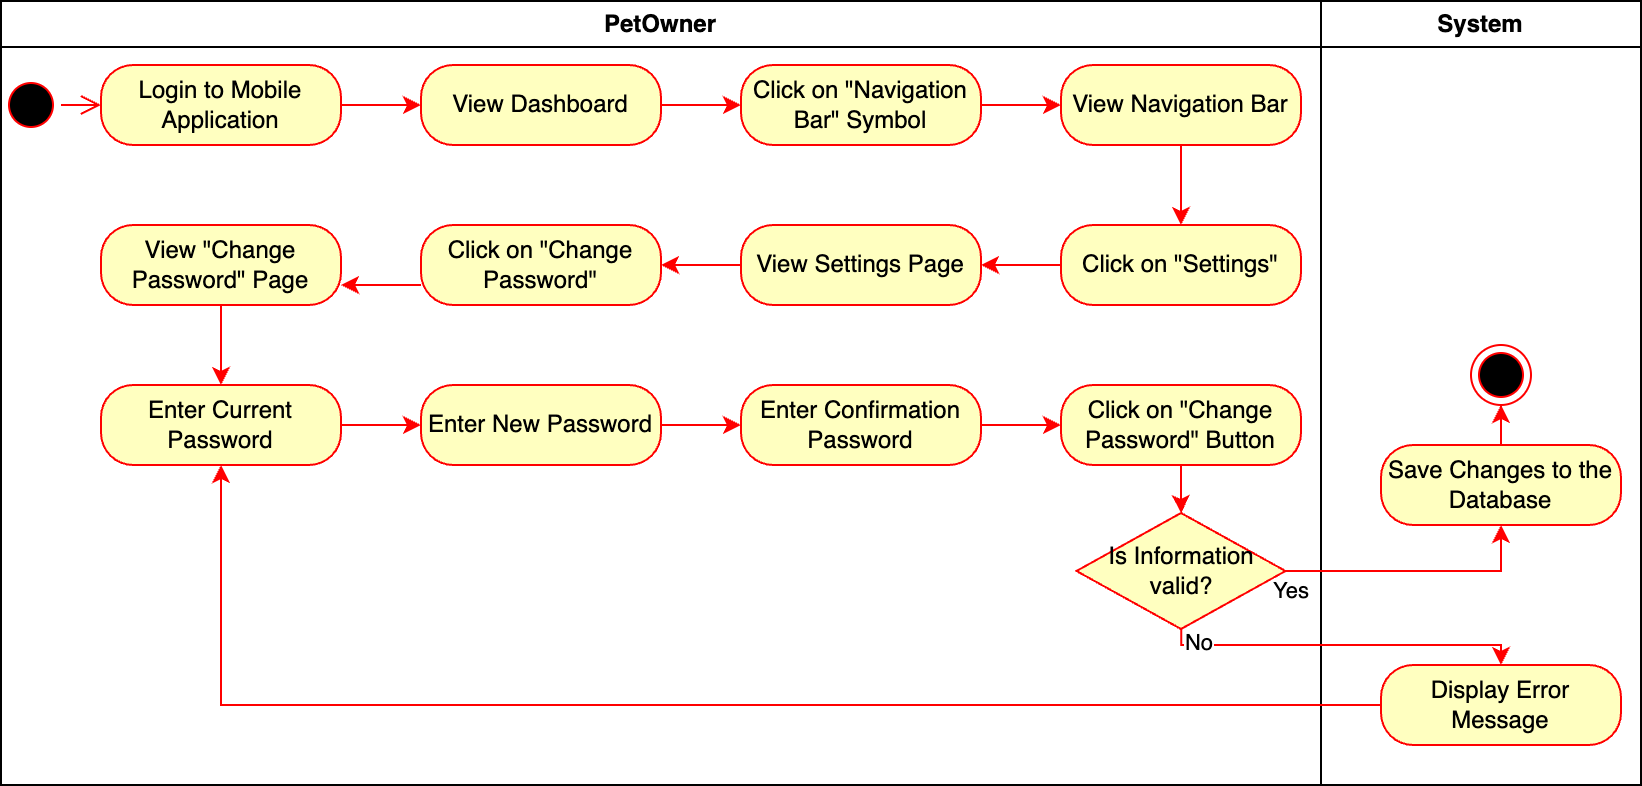

The diagram above was exported from draw.io. Its source (the exported page's mxGraphModel, read from the mxfile embedded in the PNG):
<mxGraphModel dx="2153" dy="653" grid="1" gridSize="10" guides="1" tooltips="1" connect="1" arrows="1" fold="1" page="1" pageScale="1" pageWidth="1169" pageHeight="826" background="none" math="0" shadow="0">
  <root>
    <mxCell id="0" />
    <mxCell id="1" parent="0" />
    <mxCell id="2" value="PetOwner" style="swimlane;whiteSpace=wrap" parent="1" vertex="1">
      <mxGeometry x="-50" y="128" width="660" height="392" as="geometry" />
    </mxCell>
    <mxCell id="5" value="" style="ellipse;shape=startState;fillColor=#000000;strokeColor=#ff0000;" parent="2" vertex="1">
      <mxGeometry y="37" width="30" height="30" as="geometry" />
    </mxCell>
    <mxCell id="fz-ri3Fzk1WexRt2UBG0-41" value="Login to Mobile Application" style="rounded=1;whiteSpace=wrap;html=1;arcSize=40;fontColor=#000000;fillColor=#ffffc0;strokeColor=#ff0000;" parent="2" vertex="1">
      <mxGeometry x="50" y="32" width="120" height="40" as="geometry" />
    </mxCell>
    <mxCell id="6" value="" style="edgeStyle=elbowEdgeStyle;elbow=horizontal;verticalAlign=bottom;endArrow=open;endSize=8;strokeColor=#FF0000;endFill=1;rounded=0" parent="2" source="5" target="fz-ri3Fzk1WexRt2UBG0-41" edge="1">
      <mxGeometry x="194.5" y="40" as="geometry">
        <mxPoint x="190.5" y="112" as="targetPoint" />
      </mxGeometry>
    </mxCell>
    <mxCell id="fz-ri3Fzk1WexRt2UBG0-44" value="View Dashboard" style="rounded=1;whiteSpace=wrap;html=1;arcSize=40;fontColor=#000000;fillColor=#ffffc0;strokeColor=#ff0000;" parent="2" vertex="1">
      <mxGeometry x="210" y="32" width="120" height="40" as="geometry" />
    </mxCell>
    <mxCell id="fz-ri3Fzk1WexRt2UBG0-46" style="edgeStyle=orthogonalEdgeStyle;rounded=0;orthogonalLoop=1;jettySize=auto;html=1;strokeColor=#ff0000;" parent="2" source="fz-ri3Fzk1WexRt2UBG0-41" target="fz-ri3Fzk1WexRt2UBG0-44" edge="1">
      <mxGeometry relative="1" as="geometry" />
    </mxCell>
    <mxCell id="fz-ri3Fzk1WexRt2UBG0-47" value="Click on &quot;Navigation Bar&quot; Symbol" style="rounded=1;whiteSpace=wrap;html=1;arcSize=40;fontColor=#000000;fillColor=#ffffc0;strokeColor=#ff0000;" parent="2" vertex="1">
      <mxGeometry x="370" y="32" width="120" height="40" as="geometry" />
    </mxCell>
    <mxCell id="fz-ri3Fzk1WexRt2UBG0-48" style="edgeStyle=orthogonalEdgeStyle;rounded=0;orthogonalLoop=1;jettySize=auto;html=1;strokeColor=#ff0000;" parent="2" source="fz-ri3Fzk1WexRt2UBG0-44" target="fz-ri3Fzk1WexRt2UBG0-47" edge="1">
      <mxGeometry relative="1" as="geometry" />
    </mxCell>
    <mxCell id="fz-ri3Fzk1WexRt2UBG0-49" value="View Navigation Bar" style="rounded=1;whiteSpace=wrap;html=1;arcSize=40;fontColor=#000000;fillColor=#ffffc0;strokeColor=#ff0000;" parent="2" vertex="1">
      <mxGeometry x="530" y="32" width="120" height="40" as="geometry" />
    </mxCell>
    <mxCell id="fz-ri3Fzk1WexRt2UBG0-50" style="edgeStyle=orthogonalEdgeStyle;rounded=0;orthogonalLoop=1;jettySize=auto;html=1;strokeColor=#ff0000;" parent="2" source="fz-ri3Fzk1WexRt2UBG0-47" target="fz-ri3Fzk1WexRt2UBG0-49" edge="1">
      <mxGeometry relative="1" as="geometry">
        <Array as="points" />
      </mxGeometry>
    </mxCell>
    <mxCell id="fz-ri3Fzk1WexRt2UBG0-51" value="Click on &quot;Settings&quot;" style="rounded=1;whiteSpace=wrap;html=1;arcSize=40;fontColor=#000000;fillColor=#ffffc0;strokeColor=#ff0000;" parent="2" vertex="1">
      <mxGeometry x="530" y="112" width="120" height="40" as="geometry" />
    </mxCell>
    <mxCell id="fz-ri3Fzk1WexRt2UBG0-52" style="edgeStyle=orthogonalEdgeStyle;rounded=0;orthogonalLoop=1;jettySize=auto;html=1;strokeColor=#FF0000;" parent="2" source="fz-ri3Fzk1WexRt2UBG0-49" target="fz-ri3Fzk1WexRt2UBG0-51" edge="1">
      <mxGeometry relative="1" as="geometry">
        <Array as="points" />
      </mxGeometry>
    </mxCell>
    <mxCell id="fz-ri3Fzk1WexRt2UBG0-53" value="View Settings Page" style="rounded=1;whiteSpace=wrap;html=1;arcSize=40;fontColor=#000000;fillColor=#ffffc0;strokeColor=#ff0000;" parent="2" vertex="1">
      <mxGeometry x="370" y="112" width="120" height="40" as="geometry" />
    </mxCell>
    <mxCell id="fz-ri3Fzk1WexRt2UBG0-54" style="edgeStyle=orthogonalEdgeStyle;rounded=0;orthogonalLoop=1;jettySize=auto;html=1;strokeColor=#ff0000;" parent="2" source="fz-ri3Fzk1WexRt2UBG0-51" target="fz-ri3Fzk1WexRt2UBG0-53" edge="1">
      <mxGeometry relative="1" as="geometry">
        <mxPoint x="530" y="212.0000000000001" as="sourcePoint" />
        <Array as="points" />
      </mxGeometry>
    </mxCell>
    <mxCell id="fz-ri3Fzk1WexRt2UBG0-55" value="Click on &quot;Change Password&quot;" style="rounded=1;whiteSpace=wrap;html=1;arcSize=40;fontColor=#000000;fillColor=#ffffc0;strokeColor=#ff0000;" parent="2" vertex="1">
      <mxGeometry x="210" y="112" width="120" height="40" as="geometry" />
    </mxCell>
    <mxCell id="fz-ri3Fzk1WexRt2UBG0-56" style="edgeStyle=orthogonalEdgeStyle;rounded=0;orthogonalLoop=1;jettySize=auto;html=1;strokeColor=#ff0000;" parent="2" source="fz-ri3Fzk1WexRt2UBG0-53" target="fz-ri3Fzk1WexRt2UBG0-55" edge="1">
      <mxGeometry relative="1" as="geometry">
        <Array as="points">
          <mxPoint x="360" y="132" />
          <mxPoint x="360" y="132" />
        </Array>
      </mxGeometry>
    </mxCell>
    <mxCell id="fz-ri3Fzk1WexRt2UBG0-61" value="Enter Current Password" style="rounded=1;whiteSpace=wrap;html=1;arcSize=40;fontColor=#000000;fillColor=#ffffc0;strokeColor=#ff0000;" parent="2" vertex="1">
      <mxGeometry x="50" y="192" width="120" height="40" as="geometry" />
    </mxCell>
    <mxCell id="fz-ri3Fzk1WexRt2UBG0-63" value="Enter New Password" style="rounded=1;whiteSpace=wrap;html=1;arcSize=40;fontColor=#000000;fillColor=#ffffc0;strokeColor=#ff0000;" parent="2" vertex="1">
      <mxGeometry x="210" y="192" width="120" height="40" as="geometry" />
    </mxCell>
    <mxCell id="fz-ri3Fzk1WexRt2UBG0-64" style="edgeStyle=orthogonalEdgeStyle;rounded=0;orthogonalLoop=1;jettySize=auto;html=1;strokeColor=#ff0000;" parent="2" source="fz-ri3Fzk1WexRt2UBG0-61" target="fz-ri3Fzk1WexRt2UBG0-63" edge="1">
      <mxGeometry relative="1" as="geometry">
        <Array as="points" />
      </mxGeometry>
    </mxCell>
    <mxCell id="fz-ri3Fzk1WexRt2UBG0-65" value="Enter Confirmation Password" style="rounded=1;whiteSpace=wrap;html=1;arcSize=40;fontColor=#000000;fillColor=#ffffc0;strokeColor=#ff0000;" parent="2" vertex="1">
      <mxGeometry x="370" y="192" width="120" height="40" as="geometry" />
    </mxCell>
    <mxCell id="fz-ri3Fzk1WexRt2UBG0-66" style="edgeStyle=orthogonalEdgeStyle;rounded=0;orthogonalLoop=1;jettySize=auto;html=1;strokeColor=#ff0000;" parent="2" source="fz-ri3Fzk1WexRt2UBG0-63" target="fz-ri3Fzk1WexRt2UBG0-65" edge="1">
      <mxGeometry relative="1" as="geometry" />
    </mxCell>
    <mxCell id="fz-ri3Fzk1WexRt2UBG0-69" value="Click on &quot;Change Password&quot; Button" style="rounded=1;whiteSpace=wrap;html=1;arcSize=40;fontColor=#000000;fillColor=#ffffc0;strokeColor=#ff0000;" parent="2" vertex="1">
      <mxGeometry x="530" y="192" width="120" height="40" as="geometry" />
    </mxCell>
    <mxCell id="fz-ri3Fzk1WexRt2UBG0-70" style="edgeStyle=orthogonalEdgeStyle;rounded=0;orthogonalLoop=1;jettySize=auto;html=1;strokeColor=#ff0000;" parent="2" source="fz-ri3Fzk1WexRt2UBG0-65" target="fz-ri3Fzk1WexRt2UBG0-69" edge="1">
      <mxGeometry relative="1" as="geometry" />
    </mxCell>
    <mxCell id="fz-ri3Fzk1WexRt2UBG0-71" value="Is Information valid?" style="rhombus;whiteSpace=wrap;html=1;fontColor=#000000;fillColor=#ffffc0;strokeColor=#ff0000;" parent="2" vertex="1">
      <mxGeometry x="537.75" y="256" width="104.5" height="58" as="geometry" />
    </mxCell>
    <mxCell id="fz-ri3Fzk1WexRt2UBG0-74" style="edgeStyle=orthogonalEdgeStyle;rounded=0;orthogonalLoop=1;jettySize=auto;html=1;strokeColor=#ff0000;" parent="2" source="fz-ri3Fzk1WexRt2UBG0-69" target="fz-ri3Fzk1WexRt2UBG0-71" edge="1">
      <mxGeometry relative="1" as="geometry" />
    </mxCell>
    <mxCell id="fz-ri3Fzk1WexRt2UBG0-59" value="View &quot;Change Password&quot; Page" style="rounded=1;whiteSpace=wrap;html=1;arcSize=40;fontColor=#000000;fillColor=#ffffc0;strokeColor=#ff0000;" parent="2" vertex="1">
      <mxGeometry x="50" y="112" width="120" height="40" as="geometry" />
    </mxCell>
    <mxCell id="fz-ri3Fzk1WexRt2UBG0-60" style="edgeStyle=orthogonalEdgeStyle;rounded=0;orthogonalLoop=1;jettySize=auto;html=1;strokeColor=#ff0000;" parent="2" source="fz-ri3Fzk1WexRt2UBG0-55" target="fz-ri3Fzk1WexRt2UBG0-59" edge="1">
      <mxGeometry relative="1" as="geometry">
        <Array as="points">
          <mxPoint x="190" y="142" />
          <mxPoint x="190" y="142" />
        </Array>
      </mxGeometry>
    </mxCell>
    <mxCell id="fz-ri3Fzk1WexRt2UBG0-62" style="edgeStyle=orthogonalEdgeStyle;rounded=0;orthogonalLoop=1;jettySize=auto;html=1;strokeColor=#ff0000;" parent="2" source="fz-ri3Fzk1WexRt2UBG0-59" target="fz-ri3Fzk1WexRt2UBG0-61" edge="1">
      <mxGeometry relative="1" as="geometry">
        <mxPoint x="140" y="132" as="sourcePoint" />
        <Array as="points" />
      </mxGeometry>
    </mxCell>
    <mxCell id="3" value="System" style="swimlane;whiteSpace=wrap" parent="1" vertex="1">
      <mxGeometry x="610" y="128" width="160" height="392" as="geometry" />
    </mxCell>
    <mxCell id="fz-ri3Fzk1WexRt2UBG0-82" style="edgeStyle=orthogonalEdgeStyle;rounded=0;orthogonalLoop=1;jettySize=auto;html=1;strokeColor=#ff0000;" parent="3" source="fz-ri3Fzk1WexRt2UBG0-76" target="fz-ri3Fzk1WexRt2UBG0-81" edge="1">
      <mxGeometry relative="1" as="geometry">
        <mxPoint x="130" y="590" as="targetPoint" />
      </mxGeometry>
    </mxCell>
    <mxCell id="fz-ri3Fzk1WexRt2UBG0-81" value="" style="ellipse;html=1;shape=endState;fillColor=#000000;strokeColor=#ff0000;" parent="3" vertex="1">
      <mxGeometry x="75" y="172" width="30" height="30" as="geometry" />
    </mxCell>
    <mxCell id="fz-ri3Fzk1WexRt2UBG0-75" value="Display Error Message&lt;span style=&quot;color: rgba(0, 0, 0, 0); font-family: monospace; font-size: 0px; text-align: start; text-wrap: nowrap;&quot;&gt;%3CmxGraphModel%3E%3Croot%3E%3CmxCell%20id%3D%220%22%2F%3E%3CmxCell%20id%3D%221%22%20parent%3D%220%22%2F%3E%3CmxCell%20id%3D%222%22%20value%3D%22Enter%20Confirmation%20Password%22%20style%3D%22rounded%3D1%3BwhiteSpace%3Dwrap%3Bhtml%3D1%3BarcSize%3D40%3BfontColor%3D%23000000%3BfillColor%3D%23ffffc0%3BstrokeColor%3D%23ff0000%3B%22%20vertex%3D%221%22%20parent%3D%221%22%3E%3CmxGeometry%20x%3D%22370%22%20y%3D%22480%22%20width%3D%22120%22%20height%3D%2240%22%20as%3D%22geometry%22%2F%3E%3C%2FmxCell%3E%3C%2Froot%3E%3C%2FmxGraphModel%3E&lt;/span&gt;" style="rounded=1;whiteSpace=wrap;html=1;arcSize=40;fontColor=#000000;fillColor=#ffffc0;strokeColor=#ff0000;" parent="3" vertex="1">
      <mxGeometry x="30" y="332" width="120" height="40" as="geometry" />
    </mxCell>
    <mxCell id="fz-ri3Fzk1WexRt2UBG0-76" value="Save Changes to the Database" style="rounded=1;whiteSpace=wrap;html=1;arcSize=40;fontColor=#000000;fillColor=#ffffc0;strokeColor=#ff0000;" parent="3" vertex="1">
      <mxGeometry x="30" y="222" width="120" height="40" as="geometry" />
    </mxCell>
    <mxCell id="fz-ri3Fzk1WexRt2UBG0-80" style="edgeStyle=orthogonalEdgeStyle;rounded=0;orthogonalLoop=1;jettySize=auto;html=1;strokeColor=#ff0000;" parent="1" source="fz-ri3Fzk1WexRt2UBG0-75" target="fz-ri3Fzk1WexRt2UBG0-61" edge="1">
      <mxGeometry relative="1" as="geometry" />
    </mxCell>
    <mxCell id="fz-ri3Fzk1WexRt2UBG0-77" value="No" style="edgeStyle=orthogonalEdgeStyle;rounded=0;orthogonalLoop=1;jettySize=auto;html=1;strokeColor=#ff0000;" parent="1" source="fz-ri3Fzk1WexRt2UBG0-71" target="fz-ri3Fzk1WexRt2UBG0-75" edge="1">
      <mxGeometry x="-0.9207" y="9" relative="1" as="geometry">
        <mxPoint as="offset" />
        <Array as="points">
          <mxPoint x="540" y="450" />
          <mxPoint x="700" y="450" />
        </Array>
      </mxGeometry>
    </mxCell>
    <mxCell id="fz-ri3Fzk1WexRt2UBG0-79" value="Yes" style="edgeStyle=orthogonalEdgeStyle;rounded=0;orthogonalLoop=1;jettySize=auto;html=1;strokeColor=#FF0000;" parent="1" source="fz-ri3Fzk1WexRt2UBG0-71" target="fz-ri3Fzk1WexRt2UBG0-76" edge="1">
      <mxGeometry x="-0.9573" y="-10" relative="1" as="geometry">
        <mxPoint as="offset" />
        <Array as="points">
          <mxPoint x="700" y="413" />
        </Array>
      </mxGeometry>
    </mxCell>
  </root>
</mxGraphModel>